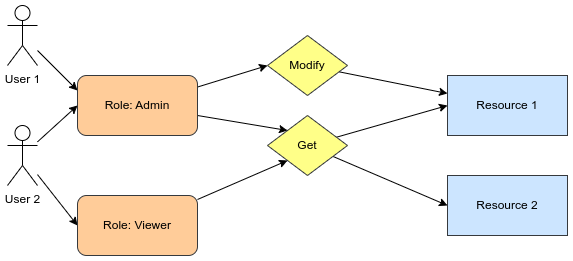

The diagram above was exported from draw.io. Its source (the exported page's mxGraphModel, read from the mxfile embedded in the PNG):
<mxGraphModel dx="1122" dy="677" grid="1" gridSize="10" guides="1" tooltips="1" connect="1" arrows="1" fold="1" page="1" pageScale="1" pageWidth="850" pageHeight="1100" math="0" shadow="0">
  <root>
    <mxCell id="0" />
    <mxCell id="1" parent="0" />
    <mxCell id="yt_PS9ookm8ZuNGtuv9r-11" style="rounded=0;orthogonalLoop=1;jettySize=auto;html=1;entryX=0;entryY=0.25;entryDx=0;entryDy=0;" edge="1" parent="1" source="yt_PS9ookm8ZuNGtuv9r-1" target="yt_PS9ookm8ZuNGtuv9r-10">
      <mxGeometry relative="1" as="geometry" />
    </mxCell>
    <mxCell id="yt_PS9ookm8ZuNGtuv9r-1" value="User 1" style="shape=umlActor;verticalLabelPosition=bottom;verticalAlign=top;html=1;outlineConnect=0;" vertex="1" parent="1">
      <mxGeometry x="80" y="70" width="30" height="60" as="geometry" />
    </mxCell>
    <mxCell id="yt_PS9ookm8ZuNGtuv9r-4" value="Resource 1" style="rounded=0;whiteSpace=wrap;html=1;fillColor=#cce5ff;strokeColor=#36393d;" vertex="1" parent="1">
      <mxGeometry x="520" y="140" width="120" height="60" as="geometry" />
    </mxCell>
    <mxCell id="yt_PS9ookm8ZuNGtuv9r-5" value="Resource 2" style="rounded=0;whiteSpace=wrap;html=1;fillColor=#cce5ff;strokeColor=#36393d;" vertex="1" parent="1">
      <mxGeometry x="520" y="240" width="120" height="60" as="geometry" />
    </mxCell>
    <mxCell id="yt_PS9ookm8ZuNGtuv9r-9" style="rounded=0;orthogonalLoop=1;jettySize=auto;html=1;entryX=0;entryY=0.5;entryDx=0;entryDy=0;" edge="1" parent="1" source="yt_PS9ookm8ZuNGtuv9r-6" target="yt_PS9ookm8ZuNGtuv9r-4">
      <mxGeometry relative="1" as="geometry" />
    </mxCell>
    <mxCell id="yt_PS9ookm8ZuNGtuv9r-21" style="rounded=0;orthogonalLoop=1;jettySize=auto;html=1;entryX=0;entryY=0.5;entryDx=0;entryDy=0;" edge="1" parent="1" source="yt_PS9ookm8ZuNGtuv9r-6" target="yt_PS9ookm8ZuNGtuv9r-5">
      <mxGeometry relative="1" as="geometry">
        <mxPoint x="530" y="280" as="targetPoint" />
      </mxGeometry>
    </mxCell>
    <mxCell id="yt_PS9ookm8ZuNGtuv9r-6" value="Get" style="rhombus;whiteSpace=wrap;html=1;fillColor=#ffff88;strokeColor=#36393d;" vertex="1" parent="1">
      <mxGeometry x="340" y="180" width="80" height="60" as="geometry" />
    </mxCell>
    <mxCell id="yt_PS9ookm8ZuNGtuv9r-17" style="rounded=0;orthogonalLoop=1;jettySize=auto;html=1;" edge="1" parent="1" source="yt_PS9ookm8ZuNGtuv9r-7" target="yt_PS9ookm8ZuNGtuv9r-4">
      <mxGeometry relative="1" as="geometry" />
    </mxCell>
    <mxCell id="yt_PS9ookm8ZuNGtuv9r-7" value="Modify" style="rhombus;whiteSpace=wrap;html=1;fillColor=#ffff88;strokeColor=#36393d;" vertex="1" parent="1">
      <mxGeometry x="340" y="100" width="80" height="60" as="geometry" />
    </mxCell>
    <mxCell id="yt_PS9ookm8ZuNGtuv9r-12" style="rounded=0;orthogonalLoop=1;jettySize=auto;html=1;entryX=0;entryY=0;entryDx=0;entryDy=0;" edge="1" parent="1" source="yt_PS9ookm8ZuNGtuv9r-10" target="yt_PS9ookm8ZuNGtuv9r-6">
      <mxGeometry relative="1" as="geometry" />
    </mxCell>
    <mxCell id="yt_PS9ookm8ZuNGtuv9r-16" style="rounded=0;orthogonalLoop=1;jettySize=auto;html=1;entryX=0;entryY=0.5;entryDx=0;entryDy=0;" edge="1" parent="1" source="yt_PS9ookm8ZuNGtuv9r-10" target="yt_PS9ookm8ZuNGtuv9r-7">
      <mxGeometry relative="1" as="geometry" />
    </mxCell>
    <mxCell id="yt_PS9ookm8ZuNGtuv9r-10" value="Role: Admin" style="rounded=1;whiteSpace=wrap;html=1;fillColor=#ffcc99;strokeColor=#36393d;" vertex="1" parent="1">
      <mxGeometry x="150" y="140" width="120" height="60" as="geometry" />
    </mxCell>
    <mxCell id="yt_PS9ookm8ZuNGtuv9r-15" style="rounded=0;orthogonalLoop=1;jettySize=auto;html=1;entryX=0;entryY=0.5;entryDx=0;entryDy=0;" edge="1" parent="1" source="yt_PS9ookm8ZuNGtuv9r-14" target="yt_PS9ookm8ZuNGtuv9r-10">
      <mxGeometry relative="1" as="geometry" />
    </mxCell>
    <mxCell id="yt_PS9ookm8ZuNGtuv9r-20" style="rounded=0;orthogonalLoop=1;jettySize=auto;html=1;entryX=0;entryY=0.5;entryDx=0;entryDy=0;" edge="1" parent="1" source="yt_PS9ookm8ZuNGtuv9r-14" target="yt_PS9ookm8ZuNGtuv9r-18">
      <mxGeometry relative="1" as="geometry" />
    </mxCell>
    <mxCell id="yt_PS9ookm8ZuNGtuv9r-14" value="User 2" style="shape=umlActor;verticalLabelPosition=bottom;verticalAlign=top;html=1;outlineConnect=0;" vertex="1" parent="1">
      <mxGeometry x="80" y="190" width="30" height="60" as="geometry" />
    </mxCell>
    <mxCell id="yt_PS9ookm8ZuNGtuv9r-19" style="rounded=0;orthogonalLoop=1;jettySize=auto;html=1;entryX=0;entryY=1;entryDx=0;entryDy=0;" edge="1" parent="1" source="yt_PS9ookm8ZuNGtuv9r-18" target="yt_PS9ookm8ZuNGtuv9r-6">
      <mxGeometry relative="1" as="geometry">
        <mxPoint x="340" y="210" as="targetPoint" />
      </mxGeometry>
    </mxCell>
    <mxCell id="yt_PS9ookm8ZuNGtuv9r-18" value="Role: Viewer" style="rounded=1;whiteSpace=wrap;html=1;fillColor=#ffcc99;strokeColor=#36393d;" vertex="1" parent="1">
      <mxGeometry x="150" y="260" width="120" height="60" as="geometry" />
    </mxCell>
  </root>
</mxGraphModel>